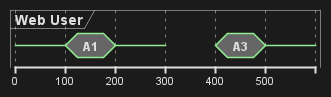

The diagram above was rendered by PlantUML. Its source (embedded in the PNG):
@startuml
concise "Web User" as WU

@0
WU is {-}

@100
WU is A1

@200
WU is {-}

@300
WU is {hidden}

@400
WU is A3

@500
WU is {-}
@enduml